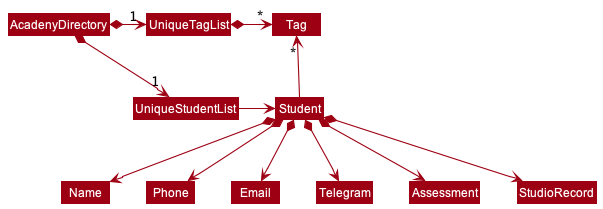

The diagram above was rendered by PlantUML. Its source (embedded in the PNG):
@startuml
!include style.puml
skinparam arrowThickness 1.1
skinparam arrowColor MODEL_COLOR
skinparam classBackgroundColor MODEL_COLOR

AcadenyDirectory *-right-> "1" UniqueStudentList
AcadenyDirectory *-right-> "1" UniqueTagList
UniqueTagList -[hidden]down- UniqueStudentList
UniqueTagList -[hidden]down- UniqueStudentList

UniqueTagList *-right-> "*" Tag
UniqueStudentList -right-> Student

Student -up-> "*" Tag

Student *--> Name
Student *--> Phone
Student *--> Email
Student *--> Telegram
Student *--> Assessment
Student *--> StudioRecord
@enduml